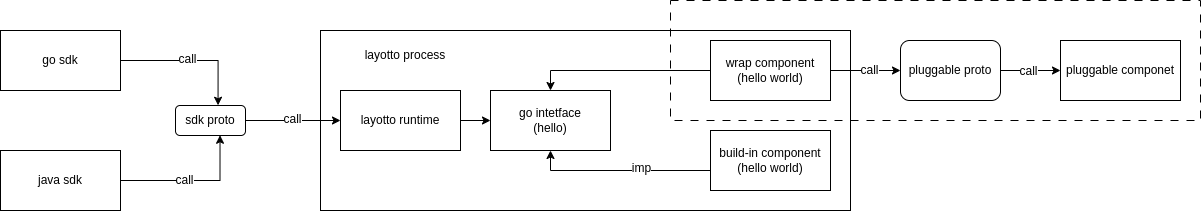

The diagram above was exported from draw.io. Its source (the exported page's mxGraphModel, read from the mxfile embedded in the PNG):
<mxGraphModel dx="1127" dy="643" grid="1" gridSize="10" guides="1" tooltips="1" connect="1" arrows="1" fold="1" page="1" pageScale="1" pageWidth="827" pageHeight="1169" math="0" shadow="0">
  <root>
    <mxCell id="0" />
    <mxCell id="1" parent="0" />
    <mxCell id="0J6uKOutfOFg58KEZTga-1" value="" style="rounded=0;whiteSpace=wrap;html=1;" vertex="1" parent="1">
      <mxGeometry x="400" y="260" width="530" height="180" as="geometry" />
    </mxCell>
    <mxCell id="0J6uKOutfOFg58KEZTga-3" value="go sdk" style="rounded=0;whiteSpace=wrap;html=1;" vertex="1" parent="1">
      <mxGeometry x="80" y="260" width="120" height="60" as="geometry" />
    </mxCell>
    <mxCell id="0J6uKOutfOFg58KEZTga-4" value="java sdk" style="rounded=0;whiteSpace=wrap;html=1;" vertex="1" parent="1">
      <mxGeometry x="80" y="380" width="120" height="60" as="geometry" />
    </mxCell>
    <mxCell id="0J6uKOutfOFg58KEZTga-15" style="edgeStyle=orthogonalEdgeStyle;rounded=0;orthogonalLoop=1;jettySize=auto;html=1;" edge="1" parent="1" source="0J6uKOutfOFg58KEZTga-5" target="0J6uKOutfOFg58KEZTga-11">
      <mxGeometry relative="1" as="geometry" />
    </mxCell>
    <mxCell id="0J6uKOutfOFg58KEZTga-17" value="call" style="edgeLabel;html=1;align=center;verticalAlign=middle;resizable=0;points=[];" vertex="1" connectable="0" parent="0J6uKOutfOFg58KEZTga-15">
      <mxGeometry x="-0.0095" y="1" relative="1" as="geometry">
        <mxPoint as="offset" />
      </mxGeometry>
    </mxCell>
    <mxCell id="0J6uKOutfOFg58KEZTga-5" value="sdk proto" style="rounded=1;whiteSpace=wrap;html=1;" vertex="1" parent="1">
      <mxGeometry x="255" y="335" width="70" height="30" as="geometry" />
    </mxCell>
    <mxCell id="0J6uKOutfOFg58KEZTga-6" value="go intetface&lt;br&gt;(hello)" style="rounded=0;whiteSpace=wrap;html=1;" vertex="1" parent="1">
      <mxGeometry x="570" y="320" width="120" height="60" as="geometry" />
    </mxCell>
    <mxCell id="0J6uKOutfOFg58KEZTga-13" style="edgeStyle=orthogonalEdgeStyle;rounded=0;orthogonalLoop=1;jettySize=auto;html=1;" edge="1" parent="1" source="0J6uKOutfOFg58KEZTga-11" target="0J6uKOutfOFg58KEZTga-6">
      <mxGeometry relative="1" as="geometry" />
    </mxCell>
    <mxCell id="0J6uKOutfOFg58KEZTga-11" value="layotto runtime" style="rounded=0;whiteSpace=wrap;html=1;" vertex="1" parent="1">
      <mxGeometry x="420" y="320" width="120" height="60" as="geometry" />
    </mxCell>
    <mxCell id="0J6uKOutfOFg58KEZTga-12" value="pluggable componet" style="rounded=0;whiteSpace=wrap;html=1;" vertex="1" parent="1">
      <mxGeometry x="1140" y="270" width="120" height="60" as="geometry" />
    </mxCell>
    <mxCell id="0J6uKOutfOFg58KEZTga-19" style="edgeStyle=orthogonalEdgeStyle;rounded=0;orthogonalLoop=1;jettySize=auto;html=1;entryX=0.608;entryY=-0.008;entryDx=0;entryDy=0;entryPerimeter=0;" edge="1" parent="1" source="0J6uKOutfOFg58KEZTga-3" target="0J6uKOutfOFg58KEZTga-5">
      <mxGeometry relative="1" as="geometry" />
    </mxCell>
    <mxCell id="0J6uKOutfOFg58KEZTga-20" value="call" style="edgeLabel;html=1;align=center;verticalAlign=middle;resizable=0;points=[];" vertex="1" connectable="0" parent="0J6uKOutfOFg58KEZTga-19">
      <mxGeometry x="-0.0618" y="1" relative="1" as="geometry">
        <mxPoint as="offset" />
      </mxGeometry>
    </mxCell>
    <mxCell id="0J6uKOutfOFg58KEZTga-22" style="edgeStyle=orthogonalEdgeStyle;rounded=0;orthogonalLoop=1;jettySize=auto;html=1;entryX=0.636;entryY=0.992;entryDx=0;entryDy=0;entryPerimeter=0;" edge="1" parent="1" source="0J6uKOutfOFg58KEZTga-4" target="0J6uKOutfOFg58KEZTga-5">
      <mxGeometry relative="1" as="geometry" />
    </mxCell>
    <mxCell id="0J6uKOutfOFg58KEZTga-23" value="call" style="edgeLabel;html=1;align=center;verticalAlign=middle;resizable=0;points=[];" vertex="1" connectable="0" parent="0J6uKOutfOFg58KEZTga-22">
      <mxGeometry x="-0.1278" relative="1" as="geometry">
        <mxPoint as="offset" />
      </mxGeometry>
    </mxCell>
    <mxCell id="0J6uKOutfOFg58KEZTga-24" value="layotto process" style="text;html=1;strokeColor=none;fillColor=none;align=center;verticalAlign=middle;whiteSpace=wrap;rounded=0;" vertex="1" parent="1">
      <mxGeometry x="440" y="270" width="90" height="30" as="geometry" />
    </mxCell>
    <mxCell id="0J6uKOutfOFg58KEZTga-26" style="edgeStyle=orthogonalEdgeStyle;rounded=0;orthogonalLoop=1;jettySize=auto;html=1;" edge="1" parent="1" source="0J6uKOutfOFg58KEZTga-25" target="0J6uKOutfOFg58KEZTga-6">
      <mxGeometry relative="1" as="geometry">
        <Array as="points">
          <mxPoint x="630" y="400" />
        </Array>
      </mxGeometry>
    </mxCell>
    <mxCell id="0J6uKOutfOFg58KEZTga-27" value="imp" style="edgeLabel;html=1;align=center;verticalAlign=middle;resizable=0;points=[];" vertex="1" connectable="0" parent="0J6uKOutfOFg58KEZTga-26">
      <mxGeometry x="-0.2359" y="-2" relative="1" as="geometry">
        <mxPoint as="offset" />
      </mxGeometry>
    </mxCell>
    <mxCell id="0J6uKOutfOFg58KEZTga-25" value="build-in component&lt;br&gt;(hello world)" style="rounded=0;whiteSpace=wrap;html=1;" vertex="1" parent="1">
      <mxGeometry x="790" y="360" width="120" height="60" as="geometry" />
    </mxCell>
    <mxCell id="0J6uKOutfOFg58KEZTga-30" style="edgeStyle=orthogonalEdgeStyle;rounded=0;orthogonalLoop=1;jettySize=auto;html=1;entryX=0.5;entryY=0;entryDx=0;entryDy=0;" edge="1" parent="1" source="0J6uKOutfOFg58KEZTga-28" target="0J6uKOutfOFg58KEZTga-6">
      <mxGeometry relative="1" as="geometry" />
    </mxCell>
    <mxCell id="0J6uKOutfOFg58KEZTga-31" style="edgeStyle=orthogonalEdgeStyle;rounded=0;orthogonalLoop=1;jettySize=auto;html=1;" edge="1" parent="1" source="0J6uKOutfOFg58KEZTga-28" target="0J6uKOutfOFg58KEZTga-34">
      <mxGeometry relative="1" as="geometry">
        <mxPoint x="990" y="300" as="targetPoint" />
      </mxGeometry>
    </mxCell>
    <mxCell id="0J6uKOutfOFg58KEZTga-32" value="call" style="edgeLabel;html=1;align=center;verticalAlign=middle;resizable=0;points=[];" vertex="1" connectable="0" parent="0J6uKOutfOFg58KEZTga-31">
      <mxGeometry x="0.0852" relative="1" as="geometry">
        <mxPoint as="offset" />
      </mxGeometry>
    </mxCell>
    <mxCell id="0J6uKOutfOFg58KEZTga-28" value="wrap component&lt;br&gt;(hello world)" style="rounded=0;whiteSpace=wrap;html=1;" vertex="1" parent="1">
      <mxGeometry x="790" y="270" width="120" height="60" as="geometry" />
    </mxCell>
    <mxCell id="0J6uKOutfOFg58KEZTga-38" style="edgeStyle=orthogonalEdgeStyle;rounded=0;orthogonalLoop=1;jettySize=auto;html=1;" edge="1" parent="1" source="0J6uKOutfOFg58KEZTga-34" target="0J6uKOutfOFg58KEZTga-12">
      <mxGeometry relative="1" as="geometry" />
    </mxCell>
    <mxCell id="0J6uKOutfOFg58KEZTga-39" value="call" style="edgeLabel;html=1;align=center;verticalAlign=middle;resizable=0;points=[];" vertex="1" connectable="0" parent="0J6uKOutfOFg58KEZTga-38">
      <mxGeometry x="-0.08" y="-1" relative="1" as="geometry">
        <mxPoint as="offset" />
      </mxGeometry>
    </mxCell>
    <mxCell id="0J6uKOutfOFg58KEZTga-34" value="pluggable proto" style="rounded=1;whiteSpace=wrap;html=1;" vertex="1" parent="1">
      <mxGeometry x="980" y="270" width="100" height="60" as="geometry" />
    </mxCell>
    <mxCell id="0J6uKOutfOFg58KEZTga-43" value="" style="rounded=0;whiteSpace=wrap;html=1;fillColor=none;dashed=1;dashPattern=8 8;" vertex="1" parent="1">
      <mxGeometry x="750" y="230" width="530" height="120" as="geometry" />
    </mxCell>
  </root>
</mxGraphModel>